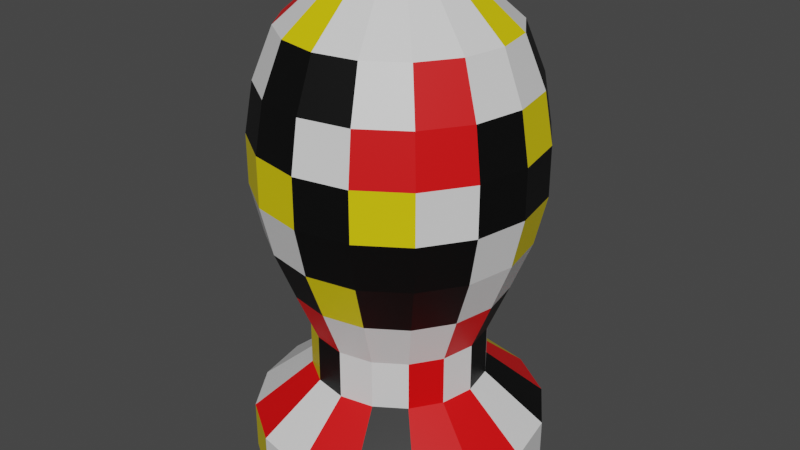 # Source: WeaponNuclearLauncherProjectile_blend.blend  (saved by Blender 2.82.7; exported with 4.5.12 LTS)
import bpy
from mathutils import Matrix  # noqa: F401  (used for matrix-valued properties, if any)

bpy.ops.wm.read_factory_settings(use_empty=True)
scene = bpy.context.scene
scene.name = 'Scene'

# ---- collections
col_collection = bpy.data.collections.new('Collection'); scene.collection.children.link(col_collection)

# ---- materials (node trees are filled in below, after node groups)
mat_gq_red = bpy.data.materials.new('GQ_Red')
mat_gq_red.use_transparent_shadow = False
mat_gq_yellow = bpy.data.materials.new('GQ_Yellow')
mat_gq_yellow.use_transparent_shadow = False
mat_gq_white = bpy.data.materials.new('GQ_White')
mat_gq_white.alpha_threshold = 0.0
mat_gq_white.use_transparent_shadow = False
mat_gq_white.line_color = (0.0, 0.0, 0.0, 1.0)
mat_gq_black_matte = bpy.data.materials.new('GQ_Black_Matte')
mat_gq_black_matte.use_transparent_shadow = False

# ---- material node trees
mat_gq_red.use_nodes = True; mat_gq_red.node_tree.nodes.clear()
_N = mat_gq_red.node_tree.nodes; _L = mat_gq_red.node_tree.links
n0 = _N.new('ShaderNodeOutputMaterial'); n0.name = 'Material Output'; n0.location = (300, 300)
n1 = _N.new('ShaderNodeBsdfPrincipled'); n1.name = 'Principled BSDF'; n1.location = (10, 300)
n1.distribution = 'GGX'
n1.subsurface_method = 'BURLEY'
n1.inputs[0].default_value = (0.8, 0.0, 0.001072, 1.0)
n1.inputs[3].default_value = 1.45
n1.inputs[27].default_value = (0.0, 0.0, 0.0, 1.0)
n1.inputs[28].default_value = 1.0
_L.new(n1.outputs[0], n0.inputs[0])
n0.is_active_output = True
mat_gq_yellow.use_nodes = True; mat_gq_yellow.node_tree.nodes.clear()
_N = mat_gq_yellow.node_tree.nodes; _L = mat_gq_yellow.node_tree.links
n0 = _N.new('ShaderNodeOutputMaterial'); n0.name = 'Material Output'; n0.location = (300, 300)
n1 = _N.new('ShaderNodeBsdfPrincipled'); n1.name = 'Principled BSDF'; n1.location = (10, 300)
n1.distribution = 'GGX'
n1.subsurface_method = 'BURLEY'
n1.inputs[0].default_value = (0.8, 0.643, 0.0, 1.0)
n1.inputs[3].default_value = 1.45
n1.inputs[27].default_value = (0.0, 0.0, 0.0, 1.0)
n1.inputs[28].default_value = 1.0
_L.new(n1.outputs[0], n0.inputs[0])
n0.is_active_output = True
mat_gq_white.use_nodes = True; mat_gq_white.node_tree.nodes.clear()
_N = mat_gq_white.node_tree.nodes; _L = mat_gq_white.node_tree.links
n0 = _N.new('ShaderNodeOutputMaterial'); n0.name = 'Material Output'; n0.location = (300, 300)
n1 = _N.new('ShaderNodeBsdfPrincipled'); n1.name = 'Principled BSDF'; n1.location = (10, 300)
n1.distribution = 'GGX'
n1.subsurface_method = 'BURLEY'
n1.inputs[2].default_value = 0.4
n1.inputs[3].default_value = 1.45
n1.inputs[27].default_value = (0.0, 0.0, 0.0, 1.0)
n1.inputs[28].default_value = 1.0
_L.new(n1.outputs[0], n0.inputs[0])
n0.is_active_output = True
mat_gq_black_matte.use_nodes = True; mat_gq_black_matte.node_tree.nodes.clear()
_N = mat_gq_black_matte.node_tree.nodes; _L = mat_gq_black_matte.node_tree.links
n0 = _N.new('ShaderNodeOutputMaterial'); n0.name = 'Material Output'; n0.location = (300, 300)
n1 = _N.new('ShaderNodeBsdfPrincipled'); n1.name = 'Principled BSDF'; n1.location = (10, 300)
n1.distribution = 'GGX'
n1.subsurface_method = 'BURLEY'
n1.inputs[0].default_value = (0.0, 0.0, 0.0, 1.0)
n1.inputs[3].default_value = 1.45
n1.inputs[27].default_value = (0.0, 0.0, 0.0, 1.0)
n1.inputs[28].default_value = 1.0
_L.new(n1.outputs[0], n0.inputs[0])
n0.is_active_output = True

# ---- world
world_world = bpy.data.worlds.new('World'); scene.world = world_world
world_world.use_nodes = True; world_world.node_tree.nodes.clear()
_N = world_world.node_tree.nodes; _L = world_world.node_tree.links
n0 = _N.new('ShaderNodeOutputWorld'); n0.name = 'World Output'; n0.location = (300, 300)
n1 = _N.new('ShaderNodeBackground'); n1.name = 'Background'; n1.location = (10, 300)
n1.inputs[0].default_value = (0.05088, 0.05088, 0.05088, 1.0)
_L.new(n1.outputs[0], n0.inputs[0])
n0.is_active_output = True
world_world.color = (0.05088, 0.05088, 0.05088)
world_world.use_sun_shadow = False
world_world.sun_shadow_jitter_overblur = 0.0

# ---- meshes
me_cylinder = bpy.data.meshes.new('Cylinder')
me_cylinder.from_pydata([(0.0, 0.3811, -0.6403), (8.924e-09, 0.1416, 0.6403), (0.1458, 0.3521, -0.6403), (0.05418, 0.1308, 0.6403), (0.2695, 0.2695, -0.6403), (0.1001, 0.1001, 0.6403), (0.3521, 0.1458, -0.6403), (0.1308, 0.05418, 0.6403), (0.3811, -1.666e-08, -0.6403), (0.1416, -3.511e-09, 0.6403), (0.3521, -0.1458, -0.6403), (0.1308, -0.05418, 0.6403), (0.2695, -0.2695, -0.6403), (0.1001, -0.1001, 0.6403), (0.1458, -0.3521, -0.6403), (0.05418, -0.1308, 0.6403), (5.755e-08, -0.3811, -0.6403), (3.03e-08, -0.1416, 0.6403), (-0.1458, -0.3521, -0.6403), (-0.05418, -0.1308, 0.6403), (-0.2695, -0.2695, -0.6403), (-0.1001, -0.1001, 0.6403), (-0.3521, -0.1458, -0.6403), (-0.1308, -0.05418, 0.6403), (-0.3811, 4.545e-09, -0.6403), (-0.1416, 4.365e-09, 0.6403), (-0.3521, 0.1458, -0.6403), (-0.1308, 0.05418, 0.6403), (-0.2695, 0.2695, -0.6403), (-0.1001, 0.1001, 0.6403), (-0.1458, 0.3521, -0.6403), (-0.05418, 0.1308, 0.6403), (0.0, 0.3811, -0.5122), (5.849e-09, 0.2272, -0.3842), (5.746e-09, 0.2269, -0.2561), (3.775e-09, 0.2798, -0.1281), (1.883e-09, 0.3306, -8.534e-09), (7.993e-10, 0.3597, 0.1281), (8.053e-10, 0.3595, 0.2561), (1.627e-09, 0.3374, 0.3842), (3.553e-09, 0.2858, 0.5122), (0.1094, 0.264, 0.5122), (0.1291, 0.3118, 0.3842), (0.1376, 0.3321, 0.2561), (0.1376, 0.3323, 0.1281), (0.1265, 0.3054, 1.117e-08), (0.1071, 0.2585, -0.1281), (0.08683, 0.2096, -0.2561), (0.08693, 0.2099, -0.3842), (0.1458, 0.3521, -0.5122), (0.2021, 0.2021, 0.5122), (0.2386, 0.2386, 0.3842), (0.2542, 0.2542, 0.2561), (0.2543, 0.2543, 0.1281), (0.2338, 0.2338, 1.117e-08), (0.1978, 0.1978, -0.1281), (0.1604, 0.1604, -0.2561), (0.1606, 0.1606, -0.3842), (0.2695, 0.2695, -0.5122), (0.264, 0.1094, 0.5122), (0.3118, 0.1291, 0.3842), (0.3321, 0.1376, 0.2561), (0.3323, 0.1376, 0.1281), (0.3054, 0.1265, 1.117e-08), (0.2585, 0.1071, -0.1281), (0.2096, 0.08683, -0.2561), (0.2099, 0.08693, -0.3842), (0.3521, 0.1458, -0.5122), (0.2858, -1.142e-08, 0.5122), (0.3374, -1.426e-08, 0.3842), (0.3595, -1.547e-08, 0.2561), (0.3597, -1.548e-08, 0.1281), (0.3306, -1.389e-08, 1.117e-08), (0.2798, -1.11e-08, -0.1281), (0.2269, -8.194e-09, -0.2561), (0.2272, -8.209e-09, -0.3842), (0.3811, -1.666e-08, -0.5122), (0.264, -0.1094, 0.5122), (0.3118, -0.1291, 0.3842), (0.3321, -0.1376, 0.2561), (0.3323, -0.1376, 0.1281), (0.3054, -0.1265, 1.117e-08), (0.2585, -0.1071, -0.1281), (0.2096, -0.08683, -0.2561), (0.2099, -0.08693, -0.3842), (0.3521, -0.1458, -0.5122), (0.2021, -0.2021, 0.5122), (0.2386, -0.2386, 0.3842), (0.2542, -0.2542, 0.2561), (0.2543, -0.2543, 0.1281), (0.2338, -0.2338, 1.117e-08), (0.1978, -0.1978, -0.1281), (0.1604, -0.1604, -0.2561), (0.1606, -0.1606, -0.3842), (0.2695, -0.2695, -0.5122), (0.1094, -0.264, 0.5122), (0.1291, -0.3118, 0.3842), (0.1376, -0.3321, 0.2561), (0.1376, -0.3323, 0.1281), (0.1265, -0.3054, 1.117e-08), (0.1071, -0.2585, -0.1281), (0.08683, -0.2096, -0.2561), (0.08693, -0.2099, -0.3842), (0.1458, -0.3521, -0.5122), (4.67e-08, -0.2858, 0.5122), (5.258e-08, -0.3374, 0.3842), (5.509e-08, -0.3595, 0.2561), (5.511e-08, -0.3597, 0.1281), (5.18e-08, -0.3306, 1.117e-08), (4.602e-08, -0.2798, -0.1281), (4.001e-08, -0.2269, -0.2561), (4.015e-08, -0.2272, -0.3842), (5.755e-08, -0.3811, -0.5122), (-0.1094, -0.264, 0.5122), (-0.1291, -0.3118, 0.3842), (-0.1376, -0.3321, 0.2561), (-0.1376, -0.3323, 0.1281), (-0.1265, -0.3054, 1.117e-08), (-0.1071, -0.2585, -0.1281), (-0.08683, -0.2096, -0.2561), (-0.08693, -0.2099, -0.3842), (-0.1458, -0.3521, -0.5122), (-0.2021, -0.2021, 0.5122), (-0.2386, -0.2386, 0.3842), (-0.2542, -0.2542, 0.2561), (-0.2543, -0.2543, 0.1281), (-0.2338, -0.2338, 1.117e-08), (-0.1978, -0.1978, -0.1281), (-0.1604, -0.1604, -0.2561), (-0.1606, -0.1606, -0.3842), (-0.2695, -0.2695, -0.5122), (-0.264, -0.1094, 0.5122), (-0.3118, -0.1291, 0.3842), (-0.3321, -0.1376, 0.2561), (-0.3323, -0.1376, 0.1281), (-0.3054, -0.1265, 1.117e-08), (-0.2585, -0.1071, -0.1281), (-0.2096, -0.08683, -0.2561), (-0.2099, -0.08693, -0.3842), (-0.3521, -0.1458, -0.5122), (-0.2858, 4.473e-09, 0.5122), (-0.3374, 4.512e-09, 0.3842), (-0.3595, 4.529e-09, 0.2561), (-0.3597, 4.529e-09, 0.1281), (-0.3306, 4.507e-09, 1.117e-08), (-0.2798, 4.469e-09, -0.1281), (-0.2269, 4.429e-09, -0.2561), (-0.2272, 4.43e-09, -0.3842), (-0.3811, 4.545e-09, -0.5122), (-0.264, 0.1094, 0.5122), (-0.3118, 0.1291, 0.3842), (-0.3321, 0.1376, 0.2561), (-0.3323, 0.1376, 0.1281), (-0.3054, 0.1265, 1.117e-08), (-0.2585, 0.1071, -0.1281), (-0.2096, 0.08683, -0.2561), (-0.2099, 0.08693, -0.3842), (-0.3521, 0.1458, -0.5122), (-0.2021, 0.2021, 0.5122), (-0.2386, 0.2386, 0.3842), (-0.2542, 0.2542, 0.2561), (-0.2543, 0.2543, 0.1281), (-0.2338, 0.2338, 1.117e-08), (-0.1978, 0.1978, -0.1281), (-0.1604, 0.1604, -0.2561), (-0.1606, 0.1606, -0.3842), (-0.2695, 0.2695, -0.5122), (-0.1094, 0.264, 0.5122), (-0.1291, 0.3118, 0.3842), (-0.1376, 0.3321, 0.2561), (-0.1376, 0.3323, 0.1281), (-0.1265, 0.3054, 1.117e-08), (-0.1071, 0.2585, -0.1281), (-0.08683, 0.2096, -0.2561), (-0.08693, 0.2099, -0.3842), (-0.1458, 0.3521, -0.5122)], [], [(40, 1, 3, 41), (41, 3, 5, 50), (50, 5, 7, 59), (59, 7, 9, 68), (68, 9, 11, 77), (77, 11, 13, 86), (86, 13, 15, 95), (95, 15, 17, 104), (104, 17, 19, 113), (113, 19, 21, 122), (122, 21, 23, 131), (131, 23, 25, 140), (140, 25, 27, 149), (149, 27, 29, 158), (3, 1, 31, 29, 27, 25, 23, 21, 19, 17, 15, 13, 11, 9, 7, 5), (158, 29, 31, 167), (167, 31, 1, 40), (0, 2, 4, 6, 8, 10, 12, 14, 16, 18, 20, 22, 24, 26, 28, 30), (30, 175, 32, 0), (175, 174, 33, 32), (174, 173, 34, 33), (173, 172, 35, 34), (172, 171, 36, 35), (171, 170, 37, 36), (170, 169, 38, 37), (169, 168, 39, 38), (168, 167, 40, 39), (28, 166, 175, 30), (166, 165, 174, 175), (165, 164, 173, 174), (164, 163, 172, 173), (163, 162, 171, 172), (162, 161, 170, 171), (161, 160, 169, 170), (160, 159, 168, 169), (159, 158, 167, 168), (26, 157, 166, 28), (157, 156, 165, 166), (156, 155, 164, 165), (155, 154, 163, 164), (154, 153, 162, 163), (153, 152, 161, 162), (152, 151, 160, 161), (151, 150, 159, 160), (150, 149, 158, 159), (24, 148, 157, 26), (148, 147, 156, 157), (147, 146, 155, 156), (146, 145, 154, 155), (145, 144, 153, 154), (144, 143, 152, 153), (143, 142, 151, 152), (142, 141, 150, 151), (141, 140, 149, 150), (22, 139, 148, 24), (139, 138, 147, 148), (138, 137, 146, 147), (137, 136, 145, 146), (136, 135, 144, 145), (135, 134, 143, 144), (134, 133, 142, 143), (133, 132, 141, 142), (132, 131, 140, 141), (20, 130, 139, 22), (130, 129, 138, 139), (129, 128, 137, 138), (128, 127, 136, 137), (127, 126, 135, 136), (126, 125, 134, 135), (125, 124, 133, 134), (124, 123, 132, 133), (123, 122, 131, 132), (18, 121, 130, 20), (121, 120, 129, 130), (120, 119, 128, 129), (119, 118, 127, 128), (118, 117, 126, 127), (117, 116, 125, 126), (116, 115, 124, 125), (115, 114, 123, 124), (114, 113, 122, 123), (16, 112, 121, 18), (112, 111, 120, 121), (111, 110, 119, 120), (110, 109, 118, 119), (109, 108, 117, 118), (108, 107, 116, 117), (107, 106, 115, 116), (106, 105, 114, 115), (105, 104, 113, 114), (14, 103, 112, 16), (103, 102, 111, 112), (102, 101, 110, 111), (101, 100, 109, 110), (100, 99, 108, 109), (99, 98, 107, 108), (98, 97, 106, 107), (97, 96, 105, 106), (96, 95, 104, 105), (12, 94, 103, 14), (94, 93, 102, 103), (93, 92, 101, 102), (92, 91, 100, 101), (91, 90, 99, 100), (90, 89, 98, 99), (89, 88, 97, 98), (88, 87, 96, 97), (87, 86, 95, 96), (10, 85, 94, 12), (85, 84, 93, 94), (84, 83, 92, 93), (83, 82, 91, 92), (82, 81, 90, 91), (81, 80, 89, 90), (80, 79, 88, 89), (79, 78, 87, 88), (78, 77, 86, 87), (8, 76, 85, 10), (76, 75, 84, 85), (75, 74, 83, 84), (74, 73, 82, 83), (73, 72, 81, 82), (72, 71, 80, 81), (71, 70, 79, 80), (70, 69, 78, 79), (69, 68, 77, 78), (6, 67, 76, 8), (67, 66, 75, 76), (66, 65, 74, 75), (65, 64, 73, 74), (64, 63, 72, 73), (63, 62, 71, 72), (62, 61, 70, 71), (61, 60, 69, 70), (60, 59, 68, 69), (4, 58, 67, 6), (58, 57, 66, 67), (57, 56, 65, 66), (56, 55, 64, 65), (55, 54, 63, 64), (54, 53, 62, 63), (53, 52, 61, 62), (52, 51, 60, 61), (51, 50, 59, 60), (2, 49, 58, 4), (49, 48, 57, 58), (48, 47, 56, 57), (47, 46, 55, 56), (46, 45, 54, 55), (45, 44, 53, 54), (44, 43, 52, 53), (43, 42, 51, 52), (42, 41, 50, 51), (0, 32, 49, 2), (32, 33, 48, 49), (33, 34, 47, 48), (34, 35, 46, 47), (35, 36, 45, 46), (36, 37, 44, 45), (37, 38, 43, 44), (38, 39, 42, 43), (39, 40, 41, 42)])
me_cylinder.polygons.foreach_set('material_index', [3, 0, 2, 1, 2, 2, 2, 2, 1, 2, 0, 2, 3, 3, 1, 1, 3, 3, 3, 2, 2, 3, 3, 2, 3, 1, 1, 2, 2, 2, 2, 3, 1, 3, 2, 1, 2, 2, 3, 3, 2, 0, 3, 3, 0, 2, 3, 2, 3, 0, 3, 2, 1, 2, 3, 2, 0, 3, 1, 0, 3, 3, 1, 0, 2, 3, 2, 2, 3, 0, 3, 0, 1, 0, 1, 3, 2, 2, 1, 3, 2, 2, 2, 3, 0, 3, 2, 1, 3, 3, 2, 0, 2, 2, 1, 3, 3, 2, 3, 2, 3, 2, 2, 3, 3, 1, 0, 2, 3, 0, 0, 2, 3, 3, 2, 0, 0, 0, 0, 2, 0, 2, 2, 3, 3, 2, 2, 2, 3, 3, 2, 1, 3, 1, 2, 1, 3, 2, 0, 2, 3, 3, 3, 3, 2, 0, 0, 3, 0, 1, 2, 1, 2, 0, 1, 1, 1, 2, 3, 0, 3, 2])
_uv = me_cylinder.uv_layers.new(name='UVMap')
_uv.uv.foreach_set('vector', [1.0, 0.95, 1.0, 1.0, 0.9375, 1.0, 0.9375, 0.95, 0.9375, 0.95, 0.9375, 1.0, 0.875, 1.0, 0.875, 0.95, 0.875, 0.95, 0.875, 1.0, 0.8125, 1.0, 0.8125, 0.95, 0.8125, 0.95, 0.8125, 1.0, 0.75, 1.0, 0.75, 0.95, 0.75, 0.95, 0.75, 1.0, 0.6875, 1.0, 0.6875, 0.95, 0.6875, 0.95, 0.6875, 1.0, 0.625, 1.0, 0.625, 0.95, 0.625, 0.95, 0.625, 1.0, 0.5625, 1.0, 0.5625, 0.95, 0.5625, 0.95, 0.5625, 1.0, 0.5, 1.0, 0.5, 0.95, 0.5, 0.95, 0.5, 1.0, 0.4375, 1.0, 0.4375, 0.95, 0.4375, 0.95, 0.4375, 1.0, 0.375, 1.0, 0.375, 0.95, 0.375, 0.95, 0.375, 1.0, 0.3125, 1.0, 0.3125, 0.95, 0.3125, 0.95, 0.3125, 1.0, 0.25, 1.0, 0.25, 0.95, 0.25, 0.95, 0.25, 1.0, 0.1875, 1.0, 0.1875, 0.95, 0.1875, 0.95, 0.1875, 1.0, 0.125, 1.0, 0.125, 0.95, 0.3418, 0.4717, 0.25, 0.49, 0.1582, 0.4717, 0.08029, 0.4197, 0.02827, 0.3418, 0.01, 0.25, 0.02827, 0.1582, 0.08029, 0.08029, 0.1582, 0.02827, 0.25, 0.01, 0.3418, 0.02827, 0.4197, 0.08029, 0.4717, 0.1582, 0.49, 0.25, 0.4717, 0.3418, 0.4197, 0.4197, 0.125, 0.95, 0.125, 1.0, 0.0625, 1.0, 0.0625, 0.95, 0.0625, 0.95, 0.0625, 1.0, 0.0, 1.0, 0.0, 0.95, 0.75, 0.49, 0.8418, 0.4717, 0.9197, 0.4197, 0.9717, 0.3418, 0.99, 0.25, 0.9717, 0.1582, 0.9197, 0.08029, 0.8418, 0.02827, 0.75, 0.01, 0.6582, 0.02827, 0.5803, 0.08029, 0.5283, 0.1582, 0.51, 0.25, 0.5283, 0.3418, 0.5803, 0.4197, 0.6582, 0.4717, 0.0625, 0.5, 0.0625, 0.55, 0.0, 0.55, 0.0, 0.5, 0.0625, 0.55, 0.0625, 0.6, 0.0, 0.6, 0.0, 0.55, 0.0625, 0.6, 0.0625, 0.65, 0.0, 0.65, 0.0, 0.6, 0.0625, 0.65, 0.0625, 0.7, 0.0, 0.7, 0.0, 0.65, 0.0625, 0.7, 0.0625, 0.75, 0.0, 0.75, 0.0, 0.7, 0.0625, 0.75, 0.0625, 0.8, 0.0, 0.8, 0.0, 0.75, 0.0625, 0.8, 0.0625, 0.85, 0.0, 0.85, 0.0, 0.8, 0.0625, 0.85, 0.0625, 0.9, 0.0, 0.9, 0.0, 0.85, 0.0625, 0.9, 0.0625, 0.95, 0.0, 0.95, 0.0, 0.9, 0.125, 0.5, 0.125, 0.55, 0.0625, 0.55, 0.0625, 0.5, 0.125, 0.55, 0.125, 0.6, 0.0625, 0.6, 0.0625, 0.55, 0.125, 0.6, 0.125, 0.65, 0.0625, 0.65, 0.0625, 0.6, 0.125, 0.65, 0.125, 0.7, 0.0625, 0.7, 0.0625, 0.65, 0.125, 0.7, 0.125, 0.75, 0.0625, 0.75, 0.0625, 0.7, 0.125, 0.75, 0.125, 0.8, 0.0625, 0.8, 0.0625, 0.75, 0.125, 0.8, 0.125, 0.85, 0.0625, 0.85, 0.0625, 0.8, 0.125, 0.85, 0.125, 0.9, 0.0625, 0.9, 0.0625, 0.85, 0.125, 0.9, 0.125, 0.95, 0.0625, 0.95, 0.0625, 0.9, 0.1875, 0.5, 0.1875, 0.55, 0.125, 0.55, 0.125, 0.5, 0.1875, 0.55, 0.1875, 0.6, 0.125, 0.6, 0.125, 0.55, 0.1875, 0.6, 0.1875, 0.65, 0.125, 0.65, 0.125, 0.6, 0.1875, 0.65, 0.1875, 0.7, 0.125, 0.7, 0.125, 0.65, 0.1875, 0.7, 0.1875, 0.75, 0.125, 0.75, 0.125, 0.7, 0.1875, 0.75, 0.1875, 0.8, 0.125, 0.8, 0.125, 0.75, 0.1875, 0.8, 0.1875, 0.85, 0.125, 0.85, 0.125, 0.8, 0.1875, 0.85, 0.1875, 0.9, 0.125, 0.9, 0.125, 0.85, 0.1875, 0.9, 0.1875, 0.95, 0.125, 0.95, 0.125, 0.9, 0.25, 0.5, 0.25, 0.55, 0.1875, 0.55, 0.1875, 0.5, 0.25, 0.55, 0.25, 0.6, 0.1875, 0.6, 0.1875, 0.55, 0.25, 0.6, 0.25, 0.65, 0.1875, 0.65, 0.1875, 0.6, 0.25, 0.65, 0.25, 0.7, 0.1875, 0.7, 0.1875, 0.65, 0.25, 0.7, 0.25, 0.75, 0.1875, 0.75, 0.1875, 0.7, 0.25, 0.75, 0.25, 0.8, 0.1875, 0.8, 0.1875, 0.75, 0.25, 0.8, 0.25, 0.85, 0.1875, 0.85, 0.1875, 0.8, 0.25, 0.85, 0.25, 0.9, 0.1875, 0.9, 0.1875, 0.85, 0.25, 0.9, 0.25, 0.95, 0.1875, 0.95, 0.1875, 0.9, 0.3125, 0.5, 0.3125, 0.55, 0.25, 0.55, 0.25, 0.5, 0.3125, 0.55, 0.3125, 0.6, 0.25, 0.6, 0.25, 0.55, 0.3125, 0.6, 0.3125, 0.65, 0.25, 0.65, 0.25, 0.6, 0.3125, 0.65, 0.3125, 0.7, 0.25, 0.7, 0.25, 0.65, 0.3125, 0.7, 0.3125, 0.75, 0.25, 0.75, 0.25, 0.7, 0.3125, 0.75, 0.3125, 0.8, 0.25, 0.8, 0.25, 0.75, 0.3125, 0.8, 0.3125, 0.85, 0.25, 0.85, 0.25, 0.8, 0.3125, 0.85, 0.3125, 0.9, 0.25, 0.9, 0.25, 0.85, 0.3125, 0.9, 0.3125, 0.95, 0.25, 0.95, 0.25, 0.9, 0.375, 0.5, 0.375, 0.55, 0.3125, 0.55, 0.3125, 0.5, 0.375, 0.55, 0.375, 0.6, 0.3125, 0.6, 0.3125, 0.55, 0.375, 0.6, 0.375, 0.65, 0.3125, 0.65, 0.3125, 0.6, 0.375, 0.65, 0.375, 0.7, 0.3125, 0.7, 0.3125, 0.65, 0.375, 0.7, 0.375, 0.75, 0.3125, 0.75, 0.3125, 0.7, 0.375, 0.75, 0.375, 0.8, 0.3125, 0.8, 0.3125, 0.75, 0.375, 0.8, 0.375, 0.85, 0.3125, 0.85, 0.3125, 0.8, 0.375, 0.85, 0.375, 0.9, 0.3125, 0.9, 0.3125, 0.85, 0.375, 0.9, 0.375, 0.95, 0.3125, 0.95, 0.3125, 0.9, 0.4375, 0.5, 0.4375, 0.55, 0.375, 0.55, 0.375, 0.5, 0.4375, 0.55, 0.4375, 0.6, 0.375, 0.6, 0.375, 0.55, 0.4375, 0.6, 0.4375, 0.65, 0.375, 0.65, 0.375, 0.6, 0.4375, 0.65, 0.4375, 0.7, 0.375, 0.7, 0.375, 0.65, 0.4375, 0.7, 0.4375, 0.75, 0.375, 0.75, 0.375, 0.7, 0.4375, 0.75, 0.4375, 0.8, 0.375, 0.8, 0.375, 0.75, 0.4375, 0.8, 0.4375, 0.85, 0.375, 0.85, 0.375, 0.8, 0.4375, 0.85, 0.4375, 0.9, 0.375, 0.9, 0.375, 0.85, 0.4375, 0.9, 0.4375, 0.95, 0.375, 0.95, 0.375, 0.9, 0.5, 0.5, 0.5, 0.55, 0.4375, 0.55, 0.4375, 0.5, 0.5, 0.55, 0.5, 0.6, 0.4375, 0.6, 0.4375, 0.55, 0.5, 0.6, 0.5, 0.65, 0.4375, 0.65, 0.4375, 0.6, 0.5, 0.65, 0.5, 0.7, 0.4375, 0.7, 0.4375, 0.65, 0.5, 0.7, 0.5, 0.75, 0.4375, 0.75, 0.4375, 0.7, 0.5, 0.75, 0.5, 0.8, 0.4375, 0.8, 0.4375, 0.75, 0.5, 0.8, 0.5, 0.85, 0.4375, 0.85, 0.4375, 0.8, 0.5, 0.85, 0.5, 0.9, 0.4375, 0.9, 0.4375, 0.85, 0.5, 0.9, 0.5, 0.95, 0.4375, 0.95, 0.4375, 0.9, 0.5625, 0.5, 0.5625, 0.55, 0.5, 0.55, 0.5, 0.5, 0.5625, 0.55, 0.5625, 0.6, 0.5, 0.6, 0.5, 0.55, 0.5625, 0.6, 0.5625, 0.65, 0.5, 0.65, 0.5, 0.6, 0.5625, 0.65, 0.5625, 0.7, 0.5, 0.7, 0.5, 0.65, 0.5625, 0.7, 0.5625, 0.75, 0.5, 0.75, 0.5, 0.7, 0.5625, 0.75, 0.5625, 0.8, 0.5, 0.8, 0.5, 0.75, 0.5625, 0.8, 0.5625, 0.85, 0.5, 0.85, 0.5, 0.8, 0.5625, 0.85, 0.5625, 0.9, 0.5, 0.9, 0.5, 0.85, 0.5625, 0.9, 0.5625, 0.95, 0.5, 0.95, 0.5, 0.9, 0.625, 0.5, 0.625, 0.55, 0.5625, 0.55, 0.5625, 0.5, 0.625, 0.55, 0.625, 0.6, 0.5625, 0.6, 0.5625, 0.55, 0.625, 0.6, 0.625, 0.65, 0.5625, 0.65, 0.5625, 0.6, 0.625, 0.65, 0.625, 0.7, 0.5625, 0.7, 0.5625, 0.65, 0.625, 0.7, 0.625, 0.75, 0.5625, 0.75, 0.5625, 0.7, 0.625, 0.75, 0.625, 0.8, 0.5625, 0.8, 0.5625, 0.75, 0.625, 0.8, 0.625, 0.85, 0.5625, 0.85, 0.5625, 0.8, 0.625, 0.85, 0.625, 0.9, 0.5625, 0.9, 0.5625, 0.85, 0.625, 0.9, 0.625, 0.95, 0.5625, 0.95, 0.5625, 0.9, 0.6875, 0.5, 0.6875, 0.55, 0.625, 0.55, 0.625, 0.5, 0.6875, 0.55, 0.6875, 0.6, 0.625, 0.6, 0.625, 0.55, 0.6875, 0.6, 0.6875, 0.65, 0.625, 0.65, 0.625, 0.6, 0.6875, 0.65, 0.6875, 0.7, 0.625, 0.7, 0.625, 0.65, 0.6875, 0.7, 0.6875, 0.75, 0.625, 0.75, 0.625, 0.7, 0.6875, 0.75, 0.6875, 0.8, 0.625, 0.8, 0.625, 0.75, 0.6875, 0.8, 0.6875, 0.85, 0.625, 0.85, 0.625, 0.8, 0.6875, 0.85, 0.6875, 0.9, 0.625, 0.9, 0.625, 0.85, 0.6875, 0.9, 0.6875, 0.95, 0.625, 0.95, 0.625, 0.9, 0.75, 0.5, 0.75, 0.55, 0.6875, 0.55, 0.6875, 0.5, 0.75, 0.55, 0.75, 0.6, 0.6875, 0.6, 0.6875, 0.55, 0.75, 0.6, 0.75, 0.65, 0.6875, 0.65, 0.6875, 0.6, 0.75, 0.65, 0.75, 0.7, 0.6875, 0.7, 0.6875, 0.65, 0.75, 0.7, 0.75, 0.75, 0.6875, 0.75, 0.6875, 0.7, 0.75, 0.75, 0.75, 0.8, 0.6875, 0.8, 0.6875, 0.75, 0.75, 0.8, 0.75, 0.85, 0.6875, 0.85, 0.6875, 0.8, 0.75, 0.85, 0.75, 0.9, 0.6875, 0.9, 0.6875, 0.85, 0.75, 0.9, 0.75, 0.95, 0.6875, 0.95, 0.6875, 0.9, 0.8125, 0.5, 0.8125, 0.55, 0.75, 0.55, 0.75, 0.5, 0.8125, 0.55, 0.8125, 0.6, 0.75, 0.6, 0.75, 0.55, 0.8125, 0.6, 0.8125, 0.65, 0.75, 0.65, 0.75, 0.6, 0.8125, 0.65, 0.8125, 0.7, 0.75, 0.7, 0.75, 0.65, 0.8125, 0.7, 0.8125, 0.75, 0.75, 0.75, 0.75, 0.7, 0.8125, 0.75, 0.8125, 0.8, 0.75, 0.8, 0.75, 0.75, 0.8125, 0.8, 0.8125, 0.85, 0.75, 0.85, 0.75, 0.8, 0.8125, 0.85, 0.8125, 0.9, 0.75, 0.9, 0.75, 0.85, 0.8125, 0.9, 0.8125, 0.95, 0.75, 0.95, 0.75, 0.9, 0.875, 0.5, 0.875, 0.55, 0.8125, 0.55, 0.8125, 0.5, 0.875, 0.55, 0.875, 0.6, 0.8125, 0.6, 0.8125, 0.55, 0.875, 0.6, 0.875, 0.65, 0.8125, 0.65, 0.8125, 0.6, 0.875, 0.65, 0.875, 0.7, 0.8125, 0.7, 0.8125, 0.65, 0.875, 0.7, 0.875, 0.75, 0.8125, 0.75, 0.8125, 0.7, 0.875, 0.75, 0.875, 0.8, 0.8125, 0.8, 0.8125, 0.75, 0.875, 0.8, 0.875, 0.85, 0.8125, 0.85, 0.8125, 0.8, 0.875, 0.85, 0.875, 0.9, 0.8125, 0.9, 0.8125, 0.85, 0.875, 0.9, 0.875, 0.95, 0.8125, 0.95, 0.8125, 0.9, 0.9375, 0.5, 0.9375, 0.55, 0.875, 0.55, 0.875, 0.5, 0.9375, 0.55, 0.9375, 0.6, 0.875, 0.6, 0.875, 0.55, 0.9375, 0.6, 0.9375, 0.65, 0.875, 0.65, 0.875, 0.6, 0.9375, 0.65, 0.9375, 0.7, 0.875, 0.7, 0.875, 0.65, 0.9375, 0.7, 0.9375, 0.75, 0.875, 0.75, 0.875, 0.7, 0.9375, 0.75, 0.9375, 0.8, 0.875, 0.8, 0.875, 0.75, 0.9375, 0.8, 0.9375, 0.85, 0.875, 0.85, 0.875, 0.8, 0.9375, 0.85, 0.9375, 0.9, 0.875, 0.9, 0.875, 0.85, 0.9375, 0.9, 0.9375, 0.95, 0.875, 0.95, 0.875, 0.9, 1.0, 0.5, 1.0, 0.55, 0.9375, 0.55, 0.9375, 0.5, 1.0, 0.55, 1.0, 0.6, 0.9375, 0.6, 0.9375, 0.55, 1.0, 0.6, 1.0, 0.65, 0.9375, 0.65, 0.9375, 0.6, 1.0, 0.65, 1.0, 0.7, 0.9375, 0.7, 0.9375, 0.65, 1.0, 0.7, 1.0, 0.75, 0.9375, 0.75, 0.9375, 0.7, 1.0, 0.75, 1.0, 0.8, 0.9375, 0.8, 0.9375, 0.75, 1.0, 0.8, 1.0, 0.85, 0.9375, 0.85, 0.9375, 0.8, 1.0, 0.85, 1.0, 0.9, 0.9375, 0.9, 0.9375, 0.85, 1.0, 0.9, 1.0, 0.95, 0.9375, 0.95, 0.9375, 0.9])
me_cylinder.materials.append(mat_gq_red)
me_cylinder.materials.append(mat_gq_yellow)
me_cylinder.materials.append(mat_gq_white)
me_cylinder.materials.append(mat_gq_black_matte)
me_cylinder.use_remesh_fix_poles = True
me_cylinder.use_remesh_preserve_attributes = False
me_cylinder.use_mirror_vertex_groups = False
me_cylinder.update()

# ---- objects
ob_cylinder = bpy.data.objects.new('Cylinder', me_cylinder)

# ---- transforms, parenting, visibility, modifiers, constraints
ob_cylinder.location = (0.0, 0.0, 0.0)
ob_cylinder.lineart.crease_threshold = 0.0

# ---- collection membership
col_collection.objects.link(ob_cylinder)

# ---- scene / render settings (as saved in the file)
scene.frame_start = 1; scene.frame_end = 250; scene.frame_set(1)
scene.render.engine = 'BLENDER_EEVEE_NEXT'
scene.cycles.use_denoising = False
scene.cycles.samples = 128
scene.cycles.sampling_pattern = 'TABULATED_SOBOL'
scene.cycles.use_adaptive_sampling = False
scene.cycles.use_light_tree = False
scene.view_settings.view_transform = 'Filmic'
bpy.context.view_layer.update()

# ---- added for rendering (the .blend has no active camera and no usable light): camera, sun
cam_auto = bpy.data.cameras.new('AutoCamera')
cam_auto.lens = 50.0
cam_auto.sensor_width = 36.0
cam_auto.clip_end = 1000.0
ob_auto_camera = bpy.data.objects.new('AutoCamera', cam_auto)
scene.collection.objects.link(ob_auto_camera)
ob_auto_camera.location = (1.54872, -1.85847, 1.23898)
ob_auto_camera.rotation_euler = (1.09748, -7.21219e-08, 0.694738)
scene.camera = ob_auto_camera
light_auto_sun = bpy.data.lights.new('AutoSun', 'SUN')
light_auto_sun.energy = 3.0
light_auto_sun.angle = 0.0523599
ob_auto_sun = bpy.data.objects.new('AutoSun', light_auto_sun)
scene.collection.objects.link(ob_auto_sun)
ob_auto_sun.rotation_euler = (0.872665, 0.174533, 0.523599)
bpy.context.view_layer.update()
